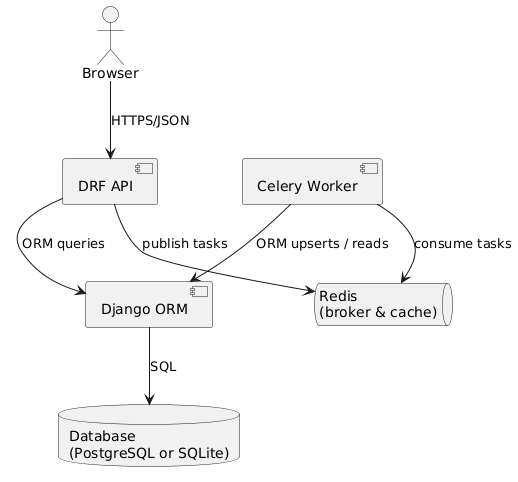

The diagram above was rendered by PlantUML. Its source (embedded in the PNG):
@startuml
actor Browser

component "DRF API" as API
component "Celery Worker" as WORKER
component "Django ORM" as ORM

database "Database\n(PostgreSQL or SQLite)" as DB
queue    "Redis\n(broker & cache)"      as REDIS

Browser --> API     : HTTPS/JSON
API     --> ORM     : ORM queries
API     --> REDIS   : publish tasks

WORKER  --> REDIS   : consume tasks
WORKER  --> ORM     : ORM upserts / reads

ORM     --> DB      : SQL
@enduml